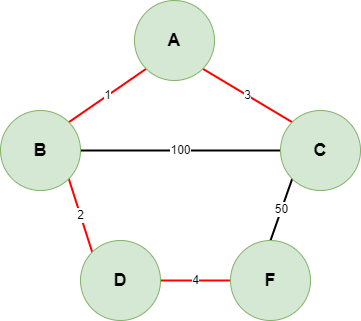

The diagram above was exported from draw.io. Its source (the exported page's mxGraphModel, read from the mxfile embedded in the PNG):
<mxGraphModel dx="850" dy="739" grid="1" gridSize="10" guides="1" tooltips="1" connect="1" arrows="1" fold="1" page="1" pageScale="1" pageWidth="827" pageHeight="1169" math="0" shadow="0">
  <root>
    <mxCell id="0" />
    <mxCell id="1" parent="0" />
    <mxCell id="goRPYZzPbFxbez6aiy4G-13" value="1" style="rounded=0;orthogonalLoop=1;jettySize=auto;html=1;exitX=0;exitY=1;exitDx=0;exitDy=0;entryX=1;entryY=0;entryDx=0;entryDy=0;endArrow=none;endFill=0;strokeColor=#FF0000;strokeWidth=2;" edge="1" parent="1" source="goRPYZzPbFxbez6aiy4G-3" target="goRPYZzPbFxbez6aiy4G-5">
      <mxGeometry relative="1" as="geometry" />
    </mxCell>
    <mxCell id="goRPYZzPbFxbez6aiy4G-14" value="3" style="rounded=0;orthogonalLoop=1;jettySize=auto;html=1;exitX=1;exitY=1;exitDx=0;exitDy=0;entryX=0;entryY=0;entryDx=0;entryDy=0;endArrow=none;endFill=0;strokeColor=#FF0000;strokeWidth=2;" edge="1" parent="1" source="goRPYZzPbFxbez6aiy4G-3" target="goRPYZzPbFxbez6aiy4G-8">
      <mxGeometry relative="1" as="geometry" />
    </mxCell>
    <mxCell id="goRPYZzPbFxbez6aiy4G-3" value="&lt;font style=&quot;font-size: 18px;&quot;&gt;&lt;b&gt;A&lt;/b&gt;&lt;/font&gt;" style="ellipse;whiteSpace=wrap;html=1;aspect=fixed;fillColor=#d5e8d4;strokeColor=#82b366;" vertex="1" parent="1">
      <mxGeometry x="334" y="50" width="80" height="80" as="geometry" />
    </mxCell>
    <mxCell id="goRPYZzPbFxbez6aiy4G-15" value="2" style="rounded=0;orthogonalLoop=1;jettySize=auto;html=1;exitX=1;exitY=1;exitDx=0;exitDy=0;entryX=0;entryY=0;entryDx=0;entryDy=0;endArrow=none;endFill=0;strokeColor=#FF0000;strokeWidth=2;" edge="1" parent="1" source="goRPYZzPbFxbez6aiy4G-5" target="goRPYZzPbFxbez6aiy4G-10">
      <mxGeometry relative="1" as="geometry" />
    </mxCell>
    <mxCell id="goRPYZzPbFxbez6aiy4G-18" value="100" style="rounded=0;orthogonalLoop=1;jettySize=auto;html=1;exitX=1;exitY=0.5;exitDx=0;exitDy=0;entryX=0;entryY=0.5;entryDx=0;entryDy=0;endArrow=none;endFill=0;strokeWidth=2;" edge="1" parent="1" source="goRPYZzPbFxbez6aiy4G-5" target="goRPYZzPbFxbez6aiy4G-8">
      <mxGeometry relative="1" as="geometry" />
    </mxCell>
    <mxCell id="goRPYZzPbFxbez6aiy4G-5" value="&lt;font style=&quot;font-size: 18px;&quot;&gt;&lt;b&gt;B&lt;/b&gt;&lt;/font&gt;" style="ellipse;whiteSpace=wrap;html=1;aspect=fixed;fillColor=#d5e8d4;strokeColor=#82b366;" vertex="1" parent="1">
      <mxGeometry x="200" y="160" width="80" height="80" as="geometry" />
    </mxCell>
    <mxCell id="goRPYZzPbFxbez6aiy4G-16" value="50" style="rounded=0;orthogonalLoop=1;jettySize=auto;html=1;exitX=0;exitY=1;exitDx=0;exitDy=0;entryX=0.5;entryY=0;entryDx=0;entryDy=0;endArrow=none;endFill=0;strokeWidth=2;" edge="1" parent="1" source="goRPYZzPbFxbez6aiy4G-8" target="goRPYZzPbFxbez6aiy4G-11">
      <mxGeometry relative="1" as="geometry" />
    </mxCell>
    <mxCell id="goRPYZzPbFxbez6aiy4G-8" value="&lt;font style=&quot;font-size: 18px;&quot;&gt;&lt;b&gt;C&lt;/b&gt;&lt;/font&gt;" style="ellipse;whiteSpace=wrap;html=1;aspect=fixed;fillColor=#d5e8d4;strokeColor=#82b366;" vertex="1" parent="1">
      <mxGeometry x="480" y="160" width="80" height="80" as="geometry" />
    </mxCell>
    <mxCell id="goRPYZzPbFxbez6aiy4G-17" value="4" style="rounded=0;orthogonalLoop=1;jettySize=auto;html=1;exitX=1;exitY=0.5;exitDx=0;exitDy=0;entryX=0;entryY=0.5;entryDx=0;entryDy=0;endArrow=none;endFill=0;strokeColor=#FF0000;strokeWidth=2;" edge="1" parent="1" source="goRPYZzPbFxbez6aiy4G-10" target="goRPYZzPbFxbez6aiy4G-11">
      <mxGeometry relative="1" as="geometry" />
    </mxCell>
    <mxCell id="goRPYZzPbFxbez6aiy4G-10" value="&lt;font style=&quot;font-size: 18px;&quot;&gt;&lt;b&gt;D&lt;/b&gt;&lt;/font&gt;" style="ellipse;whiteSpace=wrap;html=1;aspect=fixed;fillColor=#d5e8d4;strokeColor=#82b366;" vertex="1" parent="1">
      <mxGeometry x="280" y="290" width="80" height="80" as="geometry" />
    </mxCell>
    <mxCell id="goRPYZzPbFxbez6aiy4G-11" value="&lt;font style=&quot;font-size: 18px;&quot;&gt;&lt;b&gt;F&lt;/b&gt;&lt;/font&gt;" style="ellipse;whiteSpace=wrap;html=1;aspect=fixed;fillColor=#d5e8d4;strokeColor=#82b366;" vertex="1" parent="1">
      <mxGeometry x="430" y="290" width="80" height="80" as="geometry" />
    </mxCell>
  </root>
</mxGraphModel>